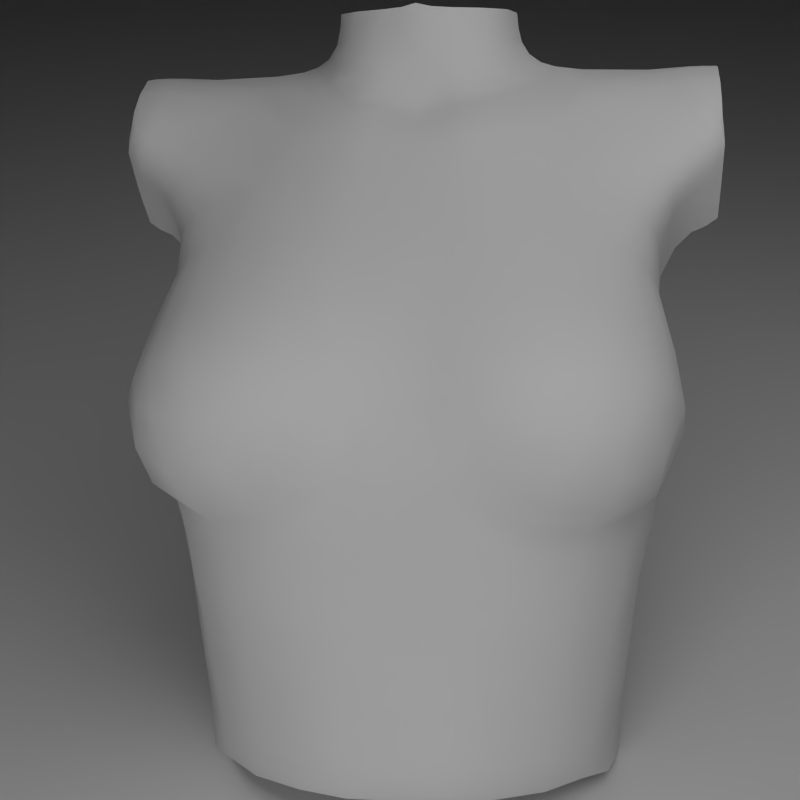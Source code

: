 # Source: MatPreview_v4_torso.blend  (saved by Blender 2.68.0; exported with 4.5.12 LTS)
import bpy
from mathutils import Matrix  # noqa: F401  (used for matrix-valued properties, if any)

bpy.ops.wm.read_factory_settings(use_empty=True)
scene = bpy.context.scene
scene.name = 'Scene'

# ---- collections
col_collection_1 = bpy.data.collections.new('Collection 1'); scene.collection.children.link(col_collection_1)

# ---- materials (node trees are filled in below, after node groups)
mat_room = bpy.data.materials.new('Room')
mat_room.alpha_threshold = 0.0
mat_room.diffuse_color = (0.64, 0.64, 0.64, 1.0)
mat_room.roughness = 0.5
mat_room.line_color = (0.0, 0.0, 0.0, 1.0)
mat_torso = bpy.data.materials.new('Torso')
mat_torso.alpha_threshold = 0.0
mat_torso.diffuse_color = (0.64, 0.64, 0.64, 1.0)
mat_torso.roughness = 0.5
mat_torso.line_color = (0.0, 0.0, 0.0, 1.0)

# ---- material node trees

# ---- world
world_world = bpy.data.worlds.new('World'); scene.world = world_world
world_world.color = (0.05088, 0.05088, 0.05088)
world_world.use_sun_shadow = False
world_world.sun_shadow_jitter_overblur = 0.0
world_world.cycles.sampling_method = 'MANUAL'
world_world.cycles.sample_map_resolution = 256

# ---- cameras
cam_camera = bpy.data.cameras.new('Camera')
cam_camera.clip_end = 100.0
cam_camera.lens = 52.36
cam_camera.sensor_width = 32.0
cam_camera.sensor_height = 18.0
cam_camera.ortho_scale = 7.314
cam_camera.dof.focus_distance = 0.0
cam_camera.dof.aperture_fstop = 128.0

# ---- lights
light_lamp_001 = bpy.data.lights.new('Lamp.001', 'AREA')
light_lamp_001.transmission_factor = 0.0
light_lamp_001.cutoff_distance = 30.0
light_lamp_001.energy = 78.54
light_lamp_001.shadow_buffer_clip_start = 1.001
light_lamp_001.shadow_soft_size = 1.0
light_lamp_001.shadow_maximum_resolution = 0.006
light_lamp_001.use_absolute_resolution = True
light_lamp_001.size = 1.0
light_lamp_001.size_y = 1.0
light_lamp_001.cycles.use_multiple_importance_sampling = False
light_lamp = bpy.data.lights.new('Lamp', 'AREA')
light_lamp.transmission_factor = 0.0
light_lamp.cutoff_distance = 30.0
light_lamp.energy = 78.54
light_lamp.shadow_buffer_clip_start = 1.001
light_lamp.shadow_soft_size = 1.0
light_lamp.shadow_maximum_resolution = 0.006
light_lamp.use_absolute_resolution = True
light_lamp.size = 1.0
light_lamp.size_y = 1.0
light_lamp.cycles.use_multiple_importance_sampling = False

# ---- meshes
me_cube_001 = bpy.data.meshes.new('Cube.001')
me_cube_001.from_pydata([(-1.0, -1.0, -1.0), (-1.0, 1.0, -1.0), (1.0, 1.0, -1.0), (1.0, -1.0, -1.0), (-1.0, -1.0, 1.0), (-1.0, 1.0, 1.0), (1.0, 1.0, 1.0), (1.0, -1.0, 1.0)], [], [(4, 5, 1, 0), (5, 6, 2, 1), (6, 7, 3, 2), (7, 4, 0, 3), (0, 1, 2, 3), (7, 6, 5, 4)])
_uv = me_cube_001.uv_layers.new(name='UVMap')
_uv.uv.foreach_set('vector', [0.1258, -0.5748, 0.8974, -0.5748, 0.8974, 0.1968, 0.1258, 0.1968, 1.669, 0.1968, 1.669, 0.9685, 0.8974, 0.9685, 0.8974, 0.1968, 0.8974, 1.74, 0.1258, 1.74, 0.1258, 0.9685, 0.8974, 0.9685, -0.6459, 0.9685, -0.6459, 0.1968, 0.1258, 0.1968, 0.1258, 0.9685, 0.1258, 0.1968, 0.8974, 0.1968, 0.8974, 0.9685, 0.1258, 0.9685, 0.1258, -1.346, 0.8974, -1.346, 0.8974, -0.5748, 0.1258, -0.5748])
me_cube_001.materials.append(mat_room)
me_cube_001.use_remesh_preserve_volume = False
me_cube_001.use_remesh_preserve_attributes = False
me_cube_001.use_mirror_vertex_groups = False
me_cube_001.update()
me_v4_torso_low_res = bpy.data.meshes.new('v4_torso_low-res')
me_v4_torso_low_res.from_pydata([(-0.05309, -0.004158, 0.02179), (-0.03687, 0.06597, -0.03045), (-0.0451, -0.08754, -0.002432), (-0.03971, -0.08777, 0.00177), (-0.05672, -0.01894, -0.008914), (-0.0346, 0.04365, -0.009668), (-0.02349, -0.008559, 0.02861), (-0.06901, 0.0506, -0.02147), (-0.01217, -0.02092, 0.02337), (-0.04853, -0.005581, 0.02567), (-0.0503, 0.004514, 0.0202), (-0.05572, 0.0009093, 0.01583), (-0.0553, -0.0141, 0.01694), (-0.04676, -0.01747, 0.02339), (-0.05947, -0.004775, 0.009619), (-0.0289, 0.06783, -0.03268), (-0.03081, 0.07124, -0.04208), (-0.03734, 0.07037, -0.04193), (-0.02532, 0.05987, -0.01991), (-0.02258, 0.06336, -0.02477), (-0.0399, 0.061, -0.02546), (-0.02884, 0.05408, -0.01679), (-0.05267, 0.06991, -0.04185), (-0.0527, 0.06771, -0.03422), (-0.05303, 0.06377, -0.02862), (-0.04036, -0.08454, 0.003807), (-0.0452, -0.08421, -0.003637), (-0.03164, -0.08778, 0.01052), (-0.0321, -0.0846, 0.01151), (-0.05637, -0.01861, -0.02624), (-0.05399, -0.03295, -0.02371), (-0.05408, -0.03297, -0.009277), (-0.05989, -0.01186, 0.001052), (-0.05827, 0.001424, -0.004634), (-0.05731, -0.002275, -0.01416), (-0.05751, -0.005109, -0.02862), (-0.03525, 0.03039, 0.002698), (-0.02335, 0.03134, 0.004896), (-0.02026, 0.0437, -0.005515), (-0.04433, 0.03867, -0.008914), (-0.04312, 0.02832, 0.0007124), (-0.01669, 0.05263, -0.01086), (-0.04514, 0.0518, -0.01939), (-0.05118, 0.04712, -0.0167), (-0.0196, -0.01405, 0.02701), (-0.01693, -0.002225, 0.02696), (-0.02721, -0.001426, 0.02929), (-0.06786, 0.05365, -0.0204), (-0.06873, 0.05388, -0.0214), (-0.06901, 0.04884, -0.02295), (-0.02694, -0.02812, 0.0193), (-0.02546, -0.03554, 0.01854), (-0.01251, -0.03245, 0.02136), (3.636e-09, -0.03052, 0.02061), (3.636e-09, -0.01927, 0.02274), (-0.00951, -0.005064, 0.02442), (3.636e-09, -0.005054, 0.02183), (3.636e-09, 0.006622, 0.01879), (-0.01074, 0.007134, 0.02139), (3.636e-09, 0.01716, 0.01403), (-0.01221, 0.01796, 0.0155), (-0.02363, 0.01913, 0.01615), (-0.02222, 0.007734, 0.02477), (-0.03512, 0.01833, 0.01499), (-0.03209, 0.00841, 0.02486), (-0.04382, 0.0163, 0.01303), (-0.04278, 0.005649, 0.02455), (-0.03941, -0.005536, 0.02958), (-0.03491, -0.01515, 0.02865), (-0.04369, -0.02636, 0.01787), (-0.03076, -0.02382, 0.02344), (-0.03997, -0.03044, 0.01332), (-0.05415, -0.02286, 0.009947), (-0.05041, -0.0276, 0.004452), (-0.04854, -0.03584, 0.00352), (-0.03806, -0.03639, 0.01279), (-0.04718, -0.04595, 0.003117), (-0.0366, -0.04615, 0.01289), (-0.02346, -0.04511, 0.01846), (-0.03442, -0.05723, 0.01199), (-0.02173, -0.05537, 0.01637), (-0.01101, -0.0541, 0.01829), (-0.01244, -0.04193, 0.01898), (3.636e-09, -0.05409, 0.01761), (3.636e-09, -0.04138, 0.01884), (-0.009953, -0.0689, 0.01924), (3.636e-09, -0.06909, 0.0187), (-0.009684, -0.07916, 0.02074), (3.636e-09, -0.07968, 0.02005), (-0.00976, -0.0846, 0.02124), (3.636e-09, -0.08445, 0.02046), (-0.009698, -0.08778, 0.01983), (3.636e-09, -0.08778, 0.01935), (-0.02055, -0.08778, 0.01649), (-0.02047, -0.08475, 0.01786), (-0.01988, -0.07952, 0.01767), (-0.03202, -0.07908, 0.01144), (-0.03248, -0.06878, 0.01127), (-0.04295, -0.06948, 0.002437), (-0.0411, -0.07937, 0.003165), (-0.02008, -0.06853, 0.0166), (-0.04753, -0.07069, -0.006305), (-0.04601, -0.07916, -0.005193), (-0.04874, -0.07223, -0.01679), (-0.04787, -0.08072, -0.01529), (-0.04771, -0.08469, -0.01459), (-0.04785, -0.08754, -0.01409), (-0.04949, -0.0584, -0.007157), (-0.05025, -0.05966, -0.019), (-0.05138, -0.04485, -0.007906), (-0.05175, -0.04591, -0.02143), (-0.04503, -0.05763, 0.002337), (-0.05013, 0.01365, 0.01031), (-0.04806, 0.02629, -0.001347), (-0.05143, 0.02381, -0.004127), (-0.05491, 0.01016, 0.006679), (-0.0536, 0.02107, -0.007672), (-0.05772, 0.005882, 0.001927), (-0.05478, 0.01791, -0.01232), (-0.05402, 0.0309, -0.01404), (-0.05498, 0.02813, -0.01814), (-0.0553, 0.02433, -0.02538), (-0.055, 0.01369, -0.02016), (-0.05595, 0.02108, -0.03324), (-0.05509, 0.01031, -0.03134), (-0.05804, 0.03174, -0.02792), (-0.05936, 0.02792, -0.03444), (-0.06203, 0.0362, -0.02899), (-0.06308, 0.03147, -0.03507), (-0.06585, 0.03803, -0.02942), (-0.0664, 0.03292, -0.03533), (-0.06902, 0.04061, -0.02961), (-0.06902, 0.03471, -0.03564), (-0.06847, 0.05674, -0.02245), (-0.06841, 0.06045, -0.0243), (-0.06832, 0.06508, -0.02847), (-0.0682, 0.06901, -0.03409), (-0.06669, 0.06025, -0.02333), (-0.06565, 0.06524, -0.02812), (-0.06501, 0.06912, -0.03422), (-0.0653, 0.07054, -0.04196), (-0.06869, 0.07046, -0.04194), (-0.06089, 0.06507, -0.02835), (-0.06076, 0.06889, -0.03432), (-0.06148, 0.07043, -0.04194), (-0.06198, 0.05929, -0.02303), (-0.05543, 0.05749, -0.02295), (-0.06304, 0.05552, -0.02085), (-0.05814, 0.05308, -0.02024), (-0.06428, 0.05241, -0.01982), (-0.06011, 0.04977, -0.01903), (-0.05402, 0.04432, -0.0159), (-0.06159, 0.04671, -0.019), (-0.05642, 0.04135, -0.01625), (-0.05207, 0.03338, -0.0114), (-0.04892, 0.0359, -0.00969), (-0.05781, 0.03855, -0.01829), (-0.06187, 0.0428, -0.02055), (-0.06186, 0.0396, -0.02406), (-0.05816, 0.03566, -0.02198), (-0.06591, 0.04597, -0.02117), (-0.06577, 0.0423, -0.02475), (-0.06902, 0.04517, -0.02576), (-0.06533, 0.04893, -0.0199), (-0.06702, 0.05662, -0.02121), (-0.01164, 0.03016, 0.006277), (3.636e-09, 0.02943, 0.006069), (3.636e-09, 0.04191, -0.003384), (-0.009795, 0.04269, -0.00369), (3.636e-09, 0.05023, -0.01005), (-0.008649, 0.05123, -0.009248), (3.636e-09, 0.05439, -0.01452), (-0.008033, 0.05647, -0.0128), (-0.01642, 0.05824, -0.01469), (-0.007814, 0.05971, -0.01712), (-0.01504, 0.06054, -0.01883), (-0.007341, 0.06332, -0.01994), (-0.01412, 0.06418, -0.02189), (-0.02101, 0.06606, -0.02727), (-0.01248, 0.06883, -0.02279), (-0.01858, 0.07002, -0.02786), (-0.02251, 0.07283, -0.035), (-0.02501, 0.06986, -0.03423), (-0.02449, 0.07443, -0.04264), (-0.02725, 0.07238, -0.04228), (-0.02088, 0.07669, -0.03508), (-0.0227, 0.07735, -0.04316), (-0.0201, 0.08061, -0.03466), (-0.02188, 0.08065, -0.04374), (-0.01982, 0.08353, -0.0342), (-0.0214, 0.08444, -0.04441), (-0.01473, 0.08263, -0.02651), (-0.0156, 0.07939, -0.02724), (-0.009284, 0.07848, -0.02354), (-0.007842, 0.08232, -0.02285), (-0.01691, 0.07481, -0.02761), (-0.01068, 0.07359, -0.02334), (-0.00489, 0.0723, -0.02263), (-0.004321, 0.07792, -0.02224), (-0.006109, 0.0673, -0.02187), (3.636e-09, 0.06533, -0.02186), (3.636e-09, 0.07184, -0.02209), (3.636e-09, 0.06075, -0.02086), (3.636e-09, 0.05777, -0.01866), (3.636e-09, 0.07836, -0.02127), (3.636e-09, 0.08299, -0.02001), (-0.003443, 0.08235, -0.02101), (0.05309, -0.004158, 0.02179), (0.03687, 0.06597, -0.03045), (0.0451, -0.08754, -0.002432), (0.03971, -0.08777, 0.00177), (0.05672, -0.01894, -0.008914), (0.0346, 0.04365, -0.009668), (0.02349, -0.008559, 0.02861), (0.06901, 0.0506, -0.02147), (0.01217, -0.02092, 0.02337), (0.04853, -0.005581, 0.02567), (0.0503, 0.004514, 0.0202), (0.05572, 0.0009093, 0.01583), (0.0553, -0.0141, 0.01694), (0.04676, -0.01747, 0.02339), (0.05947, -0.004775, 0.009619), (0.0289, 0.06783, -0.03268), (0.03081, 0.07124, -0.04208), (0.03734, 0.07037, -0.04193), (0.02532, 0.05987, -0.01991), (0.02258, 0.06336, -0.02477), (0.0399, 0.061, -0.02546), (0.02884, 0.05408, -0.01679), (0.05267, 0.06991, -0.04185), (0.0527, 0.06771, -0.03422), (0.05303, 0.06377, -0.02862), (0.04036, -0.08454, 0.003807), (0.0452, -0.08421, -0.003637), (0.03164, -0.08778, 0.01052), (0.0321, -0.0846, 0.01151), (0.05637, -0.01861, -0.02624), (0.05399, -0.03295, -0.02371), (0.05408, -0.03297, -0.009277), (0.05989, -0.01186, 0.001052), (0.05827, 0.001424, -0.004634), (0.05731, -0.002275, -0.01416), (0.05751, -0.005109, -0.02862), (0.03525, 0.03039, 0.002698), (0.02335, 0.03134, 0.004896), (0.02026, 0.0437, -0.005515), (0.04433, 0.03867, -0.008914), (0.04312, 0.02832, 0.0007124), (0.01669, 0.05263, -0.01086), (0.04514, 0.0518, -0.01939), (0.05118, 0.04712, -0.0167), (0.0196, -0.01405, 0.02701), (0.01693, -0.002225, 0.02696), (0.02721, -0.001426, 0.02929), (0.06786, 0.05365, -0.0204), (0.06873, 0.05388, -0.0214), (0.06901, 0.04884, -0.02295), (0.02694, -0.02812, 0.0193), (0.02546, -0.03554, 0.01854), (0.01251, -0.03245, 0.02136), (0.00951, -0.005064, 0.02442), (0.01074, 0.007134, 0.02139), (0.01221, 0.01796, 0.0155), (0.02363, 0.01913, 0.01615), (0.02222, 0.007734, 0.02477), (0.03513, 0.01833, 0.01499), (0.03209, 0.00841, 0.02486), (0.04382, 0.0163, 0.01303), (0.04278, 0.005649, 0.02455), (0.03941, -0.005536, 0.02958), (0.03491, -0.01515, 0.02865), (0.04369, -0.02636, 0.01787), (0.03076, -0.02382, 0.02344), (0.03997, -0.03044, 0.01332), (0.05415, -0.02286, 0.009947), (0.05041, -0.0276, 0.004452), (0.04854, -0.03584, 0.00352), (0.03806, -0.03639, 0.01279), (0.04718, -0.04595, 0.003117), (0.0366, -0.04615, 0.01289), (0.02346, -0.04511, 0.01846), (0.03442, -0.05723, 0.01199), (0.02173, -0.05537, 0.01637), (0.01101, -0.0541, 0.01829), (0.01244, -0.04193, 0.01898), (0.009953, -0.0689, 0.01924), (0.009684, -0.07916, 0.02074), (0.00976, -0.0846, 0.02124), (0.009698, -0.08778, 0.01983), (0.02055, -0.08778, 0.01649), (0.02047, -0.08475, 0.01786), (0.01988, -0.07952, 0.01767), (0.03202, -0.07908, 0.01144), (0.03248, -0.06878, 0.01127), (0.04295, -0.06948, 0.002437), (0.0411, -0.07937, 0.003165), (0.02008, -0.06853, 0.0166), (0.04753, -0.07069, -0.006305), (0.04601, -0.07916, -0.005193), (0.04874, -0.07223, -0.01679), (0.04787, -0.08072, -0.01529), (0.04771, -0.08469, -0.01459), (0.04785, -0.08754, -0.01409), (0.04949, -0.0584, -0.007157), (0.05025, -0.05966, -0.019), (0.05138, -0.04485, -0.007906), (0.05175, -0.04591, -0.02143), (0.04503, -0.05763, 0.002337), (0.05013, 0.01365, 0.01031), (0.04806, 0.02629, -0.001347), (0.05143, 0.02381, -0.004127), (0.05491, 0.01016, 0.006679), (0.0536, 0.02107, -0.007672), (0.05772, 0.005882, 0.001927), (0.05478, 0.01791, -0.01232), (0.05402, 0.0309, -0.01404), (0.05498, 0.02813, -0.01814), (0.0553, 0.02433, -0.02538), (0.055, 0.01369, -0.02016), (0.05595, 0.02108, -0.03324), (0.05509, 0.01031, -0.03134), (0.05804, 0.03174, -0.02792), (0.05936, 0.02792, -0.03444), (0.06203, 0.0362, -0.02899), (0.06308, 0.03147, -0.03507), (0.06585, 0.03803, -0.02942), (0.0664, 0.03292, -0.03533), (0.06902, 0.04061, -0.02961), (0.06902, 0.03471, -0.03564), (0.06847, 0.05674, -0.02245), (0.06841, 0.06045, -0.0243), (0.06832, 0.06508, -0.02847), (0.0682, 0.06901, -0.03409), (0.06669, 0.06025, -0.02333), (0.06565, 0.06524, -0.02812), (0.06501, 0.06912, -0.03422), (0.0653, 0.07054, -0.04196), (0.06869, 0.07046, -0.04194), (0.06089, 0.06507, -0.02835), (0.06076, 0.06889, -0.03432), (0.06148, 0.07043, -0.04194), (0.06198, 0.05929, -0.02303), (0.05543, 0.05749, -0.02295), (0.06304, 0.05552, -0.02085), (0.05814, 0.05308, -0.02024), (0.06428, 0.05241, -0.01982), (0.06011, 0.04977, -0.01903), (0.05402, 0.04432, -0.0159), (0.06159, 0.04671, -0.019), (0.05642, 0.04135, -0.01625), (0.05207, 0.03338, -0.0114), (0.04892, 0.0359, -0.00969), (0.05781, 0.03855, -0.01829), (0.06187, 0.0428, -0.02055), (0.06186, 0.0396, -0.02406), (0.05816, 0.03566, -0.02198), (0.06591, 0.04597, -0.02117), (0.06577, 0.0423, -0.02475), (0.06902, 0.04517, -0.02576), (0.06533, 0.04893, -0.0199), (0.06702, 0.05662, -0.02121), (0.01164, 0.03016, 0.006277), (0.009795, 0.04269, -0.00369), (0.008649, 0.05123, -0.009248), (0.008033, 0.05647, -0.0128), (0.01642, 0.05824, -0.01469), (0.007814, 0.05971, -0.01712), (0.01504, 0.06054, -0.01883), (0.007341, 0.06332, -0.01994), (0.01412, 0.06418, -0.02189), (0.02101, 0.06606, -0.02727), (0.01248, 0.06883, -0.02279), (0.01858, 0.07002, -0.02786), (0.02251, 0.07283, -0.035), (0.02501, 0.06986, -0.03423), (0.02449, 0.07443, -0.04264), (0.02725, 0.07238, -0.04228), (0.02088, 0.07669, -0.03508), (0.0227, 0.07735, -0.04316), (0.0201, 0.08061, -0.03466), (0.02188, 0.08065, -0.04374), (0.01982, 0.08353, -0.0342), (0.0214, 0.08444, -0.04441), (0.01473, 0.08263, -0.02651), (0.0156, 0.07939, -0.02724), (0.009284, 0.07848, -0.02354), (0.007842, 0.08232, -0.02285), (0.01691, 0.07481, -0.02761), (0.01068, 0.07359, -0.02334), (0.00489, 0.0723, -0.02263), (0.004321, 0.07792, -0.02224), (0.006109, 0.0673, -0.02187), (0.003443, 0.08235, -0.02101)], [], [(0, 9, 10, 11), (0, 12, 13, 9), (0, 11, 14, 12), (1, 15, 16, 17), (1, 18, 19, 15), (1, 20, 21, 18), (1, 17, 22, 23), (1, 23, 24, 20), (2, 3, 25, 26), (3, 27, 28, 25), (4, 29, 30, 31), (4, 32, 33, 34), (4, 34, 35, 29), (5, 36, 37, 38), (5, 39, 40, 36), (5, 38, 41, 21), (5, 21, 20, 42), (5, 42, 43, 39), (6, 44, 45, 46), (7, 47, 48, 49), (8, 50, 51, 52), (8, 52, 53, 54), (8, 55, 45, 44), (8, 54, 56, 55), (56, 57, 58, 55), (58, 57, 59, 60), (58, 60, 61, 62), (58, 62, 45, 55), (62, 61, 63, 64), (62, 64, 46, 45), (64, 63, 65, 66), (64, 66, 67, 46), (67, 66, 10, 9), (67, 9, 13, 68), (67, 68, 6, 46), (68, 13, 69, 70), (68, 70, 44, 6), (70, 69, 71, 50), (70, 50, 8, 44), (71, 69, 72, 73), (71, 73, 74, 75), (71, 75, 51, 50), (75, 74, 76, 77), (75, 77, 78, 51), (78, 77, 79, 80), (78, 80, 81, 82), (78, 82, 52, 51), (82, 81, 83, 84), (82, 84, 53, 52), (83, 81, 85, 86), (86, 85, 87, 88), (88, 87, 89, 90), (90, 89, 91, 92), (93, 94, 28, 27), (93, 91, 89, 94), (94, 95, 96, 28), (94, 89, 87, 95), (96, 97, 98, 99), (96, 99, 25, 28), (96, 95, 100, 97), (100, 80, 79, 97), (100, 95, 87, 85), (100, 85, 81, 80), (99, 98, 101, 102), (99, 102, 26, 25), (102, 101, 103, 104), (102, 104, 105, 26), (105, 106, 2, 26), (103, 101, 107, 108), (108, 107, 109, 110), (110, 109, 31, 30), (109, 107, 111, 76), (109, 76, 74, 31), (111, 107, 101, 98), (111, 98, 97, 79), (111, 79, 77, 76), (74, 73, 4, 31), (73, 72, 32, 4), (72, 12, 14, 32), (72, 69, 13, 12), (66, 65, 112, 10), (112, 65, 40, 113), (112, 113, 114, 115), (112, 115, 11, 10), (115, 114, 116, 117), (115, 117, 14, 11), (117, 116, 118, 33), (117, 33, 32, 14), (118, 116, 119, 120), (118, 120, 121, 122), (118, 122, 34, 33), (122, 121, 123, 124), (122, 124, 35, 34), (123, 121, 125, 126), (126, 125, 127, 128), (128, 127, 129, 130), (130, 129, 131, 132), (135, 134, 137, 138), (135, 138, 139, 136), (139, 140, 141, 136), (139, 138, 142, 143), (139, 143, 144, 140), (144, 143, 23, 22), (143, 142, 24, 23), (142, 138, 137, 145), (142, 145, 146, 24), (146, 145, 147, 148), (146, 148, 43, 42), (146, 42, 20, 24), (148, 147, 149, 150), (148, 150, 151, 43), (151, 150, 152, 153), (151, 153, 154, 155), (151, 155, 39, 43), (155, 154, 114, 113), (155, 113, 40, 39), (154, 153, 156, 119), (154, 119, 116, 114), (156, 153, 152, 157), (156, 157, 158, 159), (156, 159, 120, 119), (159, 158, 127, 125), (159, 125, 121, 120), (158, 157, 160, 161), (158, 161, 129, 127), (161, 160, 49, 162), (161, 162, 131, 129), (160, 163, 7, 49), (160, 157, 152, 163), (163, 149, 47, 7), (163, 152, 150, 149), (149, 147, 164, 47), (164, 137, 134, 133), (164, 133, 48, 47), (164, 147, 145, 137), (65, 63, 36, 40), (63, 61, 37, 36), (61, 60, 165, 37), (165, 166, 167, 168), (165, 168, 38, 37), (165, 60, 59, 166), (168, 167, 169, 170), (168, 170, 41, 38), (170, 169, 171, 172), (170, 172, 173, 41), (173, 172, 174, 175), (173, 175, 19, 18), (173, 18, 21, 41), (175, 174, 176, 177), (175, 177, 178, 19), (178, 177, 179, 180), (178, 180, 181, 182), (178, 182, 15, 19), (182, 181, 183, 184), (182, 184, 16, 15), (183, 181, 185, 186), (186, 185, 187, 188), (188, 187, 189, 190), (189, 187, 192, 191), (192, 193, 194, 191), (192, 187, 185, 195), (192, 195, 196, 193), (196, 197, 198, 193), (196, 195, 180, 179), (196, 179, 199, 197), (199, 200, 201, 197), (199, 179, 177, 176), (199, 176, 202, 200), (202, 176, 174, 203), (203, 174, 172, 171), (201, 204, 198, 197), (204, 205, 206, 198), (206, 194, 193, 198), (195, 185, 181, 180), (207, 218, 217, 216), (207, 216, 220, 219), (207, 219, 221, 218), (208, 224, 223, 222), (208, 222, 226, 225), (208, 225, 228, 227), (208, 230, 229, 224), (208, 227, 231, 230), (209, 233, 232, 210), (210, 232, 235, 234), (211, 238, 237, 236), (211, 241, 240, 239), (211, 236, 242, 241), (212, 245, 244, 243), (212, 243, 247, 246), (212, 228, 248, 245), (212, 249, 227, 228), (212, 246, 250, 249), (213, 253, 252, 251), (214, 256, 255, 254), (215, 259, 258, 257), (215, 54, 53, 259), (215, 251, 252, 260), (215, 260, 56, 54), (56, 260, 261, 57), (261, 262, 59, 57), (261, 264, 263, 262), (261, 260, 252, 264), (264, 266, 265, 263), (264, 252, 253, 266), (266, 268, 267, 265), (266, 253, 269, 268), (269, 216, 217, 268), (269, 270, 220, 216), (269, 253, 213, 270), (270, 272, 271, 220), (270, 213, 251, 272), (272, 257, 273, 271), (272, 251, 215, 257), (273, 275, 274, 271), (273, 277, 276, 275), (273, 257, 258, 277), (277, 279, 278, 276), (277, 258, 280, 279), (280, 282, 281, 279), (280, 284, 283, 282), (280, 258, 259, 284), (284, 84, 83, 283), (284, 259, 53, 84), (83, 86, 285, 283), (86, 88, 286, 285), (88, 90, 287, 286), (90, 92, 288, 287), (289, 234, 235, 290), (289, 290, 287, 288), (290, 235, 292, 291), (290, 291, 286, 287), (292, 295, 294, 293), (292, 235, 232, 295), (292, 293, 296, 291), (296, 293, 281, 282), (296, 285, 286, 291), (296, 282, 283, 285), (295, 298, 297, 294), (295, 232, 233, 298), (298, 300, 299, 297), (298, 233, 301, 300), (301, 233, 209, 302), (299, 304, 303, 297), (304, 306, 305, 303), (306, 237, 238, 305), (305, 278, 307, 303), (305, 238, 276, 278), (307, 294, 297, 303), (307, 281, 293, 294), (307, 278, 279, 281), (276, 238, 211, 275), (275, 211, 239, 274), (274, 239, 221, 219), (274, 219, 220, 271), (268, 217, 308, 267), (308, 309, 247, 267), (308, 311, 310, 309), (308, 217, 218, 311), (311, 313, 312, 310), (311, 218, 221, 313), (313, 240, 314, 312), (313, 221, 239, 240), (314, 316, 315, 312), (314, 318, 317, 316), (314, 240, 241, 318), (318, 320, 319, 317), (318, 241, 242, 320), (319, 322, 321, 317), (322, 324, 323, 321), (324, 326, 325, 323), (326, 328, 327, 325), (331, 334, 333, 330), (331, 332, 335, 334), (335, 332, 337, 336), (335, 339, 338, 334), (335, 336, 340, 339), (340, 229, 230, 339), (339, 230, 231, 338), (338, 341, 333, 334), (338, 231, 342, 341), (342, 344, 343, 341), (342, 249, 250, 344), (342, 231, 227, 249), (344, 346, 345, 343), (344, 250, 347, 346), (347, 349, 348, 346), (347, 351, 350, 349), (347, 250, 246, 351), (351, 309, 310, 350), (351, 246, 247, 309), (350, 315, 352, 349), (350, 310, 312, 315), (352, 353, 348, 349), (352, 355, 354, 353), (352, 315, 316, 355), (355, 321, 323, 354), (355, 316, 317, 321), (354, 357, 356, 353), (354, 323, 325, 357), (357, 358, 256, 356), (357, 325, 327, 358), (356, 256, 214, 359), (356, 359, 348, 353), (359, 214, 254, 345), (359, 345, 346, 348), (345, 254, 360, 343), (360, 329, 330, 333), (360, 254, 255, 329), (360, 333, 341, 343), (267, 247, 243, 265), (265, 243, 244, 263), (263, 244, 361, 262), (361, 362, 167, 166), (361, 244, 245, 362), (361, 166, 59, 262), (362, 363, 169, 167), (362, 245, 248, 363), (363, 364, 171, 169), (363, 248, 365, 364), (365, 367, 366, 364), (365, 225, 226, 367), (365, 248, 228, 225), (367, 369, 368, 366), (367, 226, 370, 369), (370, 372, 371, 369), (370, 374, 373, 372), (370, 226, 222, 374), (374, 376, 375, 373), (374, 222, 223, 376), (375, 378, 377, 373), (378, 380, 379, 377), (380, 382, 381, 379), (381, 383, 384, 379), (384, 383, 386, 385), (384, 387, 377, 379), (384, 385, 388, 387), (388, 385, 390, 389), (388, 371, 372, 387), (388, 389, 391, 371), (391, 389, 201, 200), (391, 368, 369, 371), (391, 200, 202, 368), (202, 203, 366, 368), (203, 171, 364, 366), (201, 389, 390, 204), (204, 390, 392, 205), (392, 390, 385, 386), (387, 372, 373, 377)])
me_v4_torso_low_res.polygons.foreach_set('use_smooth', [True] * 348)
_uv = me_v4_torso_low_res.uv_layers.new(name='UVMap')
_uv.uv.foreach_set('vector', [0.3826, 0.5486, 0.3926, 0.5454, 0.3887, 0.5676, 0.3767, 0.5596, 0.3826, 0.5486, 0.3777, 0.5269, 0.3965, 0.5195, 0.3926, 0.5454, 0.3826, 0.5486, 0.3767, 0.5596, 0.3687, 0.5471, 0.3777, 0.5269, 0.4285, 0.699, 0.4363, 0.7061, 0.4331, 0.7122, 0.4285, 0.7058, 0.4285, 0.699, 0.4434, 0.6887, 0.4492, 0.6963, 0.4363, 0.7061, 0.4285, 0.699, 0.4231, 0.6917, 0.4355, 0.676, 0.4434, 0.6887, 0.4285, 0.699, 0.4285, 0.7058, 0.4043, 0.7078, 0.4043, 0.7041, 0.4285, 0.699, 0.4043, 0.7041, 0.4031, 0.6982, 0.4231, 0.6917, 0.4087, 0.3662, 0.4119, 0.3657, 0.4104, 0.374, 0.3997, 0.3743, 0.4119, 0.3657, 0.4294, 0.3657, 0.4285, 0.3726, 0.4104, 0.374, 0.3745, 0.5161, 0.3752, 0.5171, 0.3806, 0.4856, 0.3804, 0.4856, 0.3745, 0.5161, 0.3677, 0.5317, 0.3713, 0.5608, 0.3733, 0.5527, 0.3745, 0.5161, 0.3733, 0.5527, 0.3728, 0.5466, 0.3752, 0.5171, 0.4231, 0.6531, 0.4216, 0.6243, 0.4475, 0.6262, 0.4543, 0.6531, 0.4231, 0.6531, 0.4016, 0.6421, 0.4043, 0.6196, 0.4216, 0.6243, 0.4231, 0.6531, 0.4543, 0.6531, 0.4622, 0.6729, 0.4355, 0.676, 0.4231, 0.6531, 0.4355, 0.676, 0.4231, 0.6917, 0.4136, 0.6782, 0.4231, 0.6531, 0.4136, 0.6782, 0.4031, 0.6719, 0.4016, 0.6421, 0.4475, 0.5396, 0.4558, 0.5269, 0.4617, 0.5527, 0.439, 0.5544, 0.376, 0.6802, 0.3765, 0.6848, 0.376, 0.6819, 0.3755, 0.6772, 0.4722, 0.512, 0.4397, 0.4961, 0.4429, 0.48, 0.4714, 0.4866, 0.4722, 0.512, 0.4714, 0.4866, 0.4988, 0.491, 0.4988, 0.5154, 0.4722, 0.512, 0.4778, 0.5466, 0.4617, 0.5527, 0.4558, 0.5269, 0.4722, 0.512, 0.4988, 0.5154, 0.4988, 0.5466, 0.4778, 0.5466, 0.4988, 0.5466, 0.4988, 0.572, 0.4751, 0.5732, 0.4778, 0.5466, 0.4751, 0.5732, 0.4988, 0.572, 0.4988, 0.5952, 0.4719, 0.5969, 0.4751, 0.5732, 0.4719, 0.5969, 0.447, 0.5994, 0.4502, 0.5745, 0.4751, 0.5732, 0.4502, 0.5745, 0.4617, 0.5527, 0.4778, 0.5466, 0.4502, 0.5745, 0.447, 0.5994, 0.4219, 0.5977, 0.4285, 0.5762, 0.4502, 0.5745, 0.4285, 0.5762, 0.439, 0.5544, 0.4617, 0.5527, 0.4285, 0.5762, 0.4219, 0.5977, 0.4028, 0.5933, 0.405, 0.5698, 0.4285, 0.5762, 0.405, 0.5698, 0.4124, 0.5457, 0.439, 0.5544, 0.4124, 0.5457, 0.405, 0.5698, 0.3887, 0.5676, 0.3926, 0.5454, 0.4124, 0.5457, 0.3926, 0.5454, 0.3965, 0.5195, 0.4224, 0.5247, 0.4124, 0.5457, 0.4224, 0.5247, 0.4475, 0.5396, 0.439, 0.5544, 0.4224, 0.5247, 0.3965, 0.5195, 0.4031, 0.5, 0.4314, 0.5056, 0.4224, 0.5247, 0.4314, 0.5056, 0.4558, 0.5269, 0.4475, 0.5396, 0.4314, 0.5056, 0.4031, 0.5, 0.4114, 0.4912, 0.4397, 0.4961, 0.4314, 0.5056, 0.4397, 0.4961, 0.4722, 0.512, 0.4558, 0.5269, 0.4114, 0.4912, 0.4031, 0.5, 0.3801, 0.5078, 0.3884, 0.4973, 0.4114, 0.4912, 0.3884, 0.4973, 0.3926, 0.4792, 0.4153, 0.478, 0.4114, 0.4912, 0.4153, 0.478, 0.4429, 0.48, 0.4397, 0.4961, 0.4153, 0.478, 0.3926, 0.4792, 0.3955, 0.457, 0.4187, 0.4568, 0.4153, 0.478, 0.4187, 0.4568, 0.4475, 0.459, 0.4429, 0.48, 0.4475, 0.459, 0.4187, 0.4568, 0.4233, 0.4324, 0.4512, 0.4365, 0.4475, 0.459, 0.4512, 0.4365, 0.4746, 0.4395, 0.4714, 0.4658, 0.4475, 0.459, 0.4714, 0.4658, 0.4714, 0.4866, 0.4429, 0.48, 0.4714, 0.4658, 0.4746, 0.4395, 0.4988, 0.4395, 0.4988, 0.4673, 0.4714, 0.4658, 0.4988, 0.4673, 0.4988, 0.491, 0.4714, 0.4866, 0.4988, 0.4395, 0.4746, 0.4395, 0.4771, 0.407, 0.4988, 0.4065, 0.4988, 0.4065, 0.4771, 0.407, 0.4775, 0.3845, 0.4988, 0.3833, 0.4988, 0.3833, 0.4775, 0.3845, 0.4773, 0.3726, 0.4988, 0.373, 0.4988, 0.373, 0.4773, 0.3726, 0.4775, 0.3657, 0.4988, 0.3657, 0.4539, 0.3657, 0.4539, 0.3721, 0.4285, 0.3726, 0.4294, 0.3657, 0.4539, 0.3657, 0.4775, 0.3657, 0.4773, 0.3726, 0.4539, 0.3721, 0.4539, 0.3721, 0.4551, 0.3838, 0.4287, 0.3848, 0.4285, 0.3726, 0.4539, 0.3721, 0.4773, 0.3726, 0.4775, 0.3845, 0.4551, 0.3838, 0.4287, 0.3848, 0.4277, 0.4072, 0.4048, 0.4055, 0.4087, 0.384, 0.4287, 0.3848, 0.4087, 0.384, 0.4104, 0.374, 0.4285, 0.3726, 0.4287, 0.3848, 0.4551, 0.3838, 0.4548, 0.4077, 0.4277, 0.4072, 0.4548, 0.4077, 0.4512, 0.4365, 0.4233, 0.4324, 0.4277, 0.4072, 0.4548, 0.4077, 0.4551, 0.3838, 0.4775, 0.3845, 0.4771, 0.407, 0.4548, 0.4077, 0.4771, 0.407, 0.4746, 0.4395, 0.4512, 0.4365, 0.4087, 0.384, 0.4048, 0.4055, 0.3948, 0.4031, 0.3979, 0.3845, 0.4087, 0.384, 0.3979, 0.3845, 0.3997, 0.3743, 0.4104, 0.374, 0.3979, 0.3845, 0.3948, 0.4031, 0.3921, 0.3997, 0.3938, 0.3811, 0.3979, 0.3845, 0.3938, 0.3811, 0.3943, 0.3723, 0.3997, 0.3743, 0.3943, 0.3723, 0.394, 0.3662, 0.4087, 0.3662, 0.3997, 0.3743, 0.3921, 0.3997, 0.3948, 0.4031, 0.3904, 0.4299, 0.3887, 0.4272, 0.3887, 0.4272, 0.3904, 0.4299, 0.3865, 0.4595, 0.3855, 0.457, 0.3855, 0.457, 0.3865, 0.4595, 0.3804, 0.4856, 0.3806, 0.4856, 0.3865, 0.4595, 0.3904, 0.4299, 0.4004, 0.4316, 0.3955, 0.457, 0.3865, 0.4595, 0.3955, 0.457, 0.3926, 0.4792, 0.3804, 0.4856, 0.4004, 0.4316, 0.3904, 0.4299, 0.3948, 0.4031, 0.4048, 0.4055, 0.4004, 0.4316, 0.4048, 0.4055, 0.4277, 0.4072, 0.4233, 0.4324, 0.4004, 0.4316, 0.4233, 0.4324, 0.4187, 0.4568, 0.3955, 0.457, 0.3926, 0.4792, 0.3884, 0.4973, 0.3745, 0.5161, 0.3804, 0.4856, 0.3884, 0.4973, 0.3801, 0.5078, 0.3677, 0.5317, 0.3745, 0.5161, 0.3801, 0.5078, 0.3777, 0.5269, 0.3687, 0.5471, 0.3677, 0.5317, 0.3801, 0.5078, 0.4031, 0.5, 0.3965, 0.5195, 0.3777, 0.5269, 0.405, 0.5698, 0.4028, 0.5933, 0.3892, 0.5874, 0.3887, 0.5676, 0.3892, 0.5874, 0.4028, 0.5933, 0.4043, 0.6196, 0.3936, 0.615, 0.3892, 0.5874, 0.3936, 0.615, 0.3862, 0.6096, 0.3787, 0.5798, 0.3892, 0.5874, 0.3787, 0.5798, 0.3767, 0.5596, 0.3887, 0.5676, 0.3787, 0.5798, 0.3862, 0.6096, 0.3813, 0.6038, 0.3726, 0.5706, 0.3787, 0.5798, 0.3726, 0.5706, 0.3687, 0.5471, 0.3767, 0.5596, 0.3726, 0.5706, 0.3813, 0.6038, 0.3789, 0.5967, 0.3713, 0.5608, 0.3726, 0.5706, 0.3713, 0.5608, 0.3677, 0.5317, 0.3687, 0.5471, 0.3789, 0.5967, 0.3813, 0.6038, 0.3806, 0.6252, 0.3784, 0.6191, 0.3789, 0.5967, 0.3784, 0.6191, 0.3777, 0.6108, 0.3784, 0.5874, 0.3789, 0.5967, 0.3784, 0.5874, 0.3733, 0.5527, 0.3713, 0.5608, 0.3784, 0.5874, 0.3777, 0.6108, 0.3762, 0.6038, 0.3782, 0.5801, 0.3784, 0.5874, 0.3782, 0.5801, 0.3728, 0.5466, 0.3733, 0.5527, 0.3762, 0.6038, 0.3777, 0.6108, 0.3901, 0.6487, 0.3875, 0.6431, 0.3875, 0.6431, 0.3901, 0.6487, 0.3845, 0.6565, 0.3821, 0.6492, 0.3821, 0.6492, 0.3845, 0.6565, 0.3792, 0.6599, 0.3772, 0.6521, 0.3772, 0.6521, 0.3792, 0.6599, 0.3743, 0.6646, 0.3735, 0.6553, 0.3779, 0.7007, 0.3772, 0.6929, 0.3809, 0.6948, 0.3833, 0.7024, 0.3779, 0.7007, 0.3833, 0.7024, 0.385, 0.7083, 0.3799, 0.7087, 0.385, 0.7083, 0.3848, 0.7107, 0.3796, 0.7112, 0.3799, 0.7087, 0.385, 0.7083, 0.3833, 0.7024, 0.3909, 0.7014, 0.3916, 0.7073, 0.385, 0.7083, 0.3916, 0.7073, 0.3909, 0.71, 0.3848, 0.7107, 0.3909, 0.71, 0.3916, 0.7073, 0.4043, 0.7041, 0.4043, 0.7078, 0.3916, 0.7073, 0.3909, 0.7014, 0.4031, 0.6982, 0.4043, 0.7041, 0.3909, 0.7014, 0.3833, 0.7024, 0.3809, 0.6948, 0.3884, 0.6924, 0.3909, 0.7014, 0.3884, 0.6924, 0.3982, 0.6887, 0.4031, 0.6982, 0.3982, 0.6887, 0.3884, 0.6924, 0.386, 0.6868, 0.3936, 0.6821, 0.3982, 0.6887, 0.3936, 0.6821, 0.4031, 0.6719, 0.4136, 0.6782, 0.3982, 0.6887, 0.4136, 0.6782, 0.4231, 0.6917, 0.4031, 0.6982, 0.3936, 0.6821, 0.386, 0.6868, 0.3833, 0.6821, 0.3899, 0.6772, 0.3936, 0.6821, 0.3899, 0.6772, 0.3984, 0.6677, 0.4031, 0.6719, 0.3984, 0.6677, 0.3899, 0.6772, 0.387, 0.6729, 0.394, 0.6636, 0.3984, 0.6677, 0.394, 0.6636, 0.3848, 0.6309, 0.3916, 0.6362, 0.3984, 0.6677, 0.3916, 0.6362, 0.4016, 0.6421, 0.4031, 0.6719, 0.3916, 0.6362, 0.3848, 0.6309, 0.3862, 0.6096, 0.3936, 0.615, 0.3916, 0.6362, 0.3936, 0.615, 0.4043, 0.6196, 0.4016, 0.6421, 0.3848, 0.6309, 0.394, 0.6636, 0.3916, 0.6592, 0.3806, 0.6252, 0.3848, 0.6309, 0.3806, 0.6252, 0.3813, 0.6038, 0.3862, 0.6096, 0.3916, 0.6592, 0.394, 0.6636, 0.387, 0.6729, 0.3857, 0.6665, 0.3916, 0.6592, 0.3857, 0.6665, 0.3853, 0.6616, 0.3906, 0.6548, 0.3916, 0.6592, 0.3906, 0.6548, 0.3784, 0.6191, 0.3806, 0.6252, 0.3906, 0.6548, 0.3853, 0.6616, 0.3845, 0.6565, 0.3901, 0.6487, 0.3906, 0.6548, 0.3901, 0.6487, 0.3777, 0.6108, 0.3784, 0.6191, 0.3853, 0.6616, 0.3857, 0.6665, 0.3801, 0.6724, 0.3796, 0.6665, 0.3853, 0.6616, 0.3796, 0.6665, 0.3792, 0.6599, 0.3845, 0.6565, 0.3796, 0.6665, 0.3801, 0.6724, 0.3755, 0.6772, 0.375, 0.6714, 0.3796, 0.6665, 0.375, 0.6714, 0.3743, 0.6646, 0.3792, 0.6599, 0.3801, 0.6724, 0.3816, 0.677, 0.376, 0.6802, 0.3755, 0.6772, 0.3801, 0.6724, 0.3857, 0.6665, 0.387, 0.6729, 0.3816, 0.677, 0.3816, 0.677, 0.3833, 0.6821, 0.3765, 0.6848, 0.376, 0.6802, 0.3816, 0.677, 0.387, 0.6729, 0.3899, 0.6772, 0.3833, 0.6821, 0.3833, 0.6821, 0.386, 0.6868, 0.3799, 0.6892, 0.3765, 0.6848, 0.3799, 0.6892, 0.3809, 0.6948, 0.3772, 0.6929, 0.3765, 0.6863, 0.3799, 0.6892, 0.3765, 0.6863, 0.376, 0.6819, 0.3765, 0.6848, 0.3799, 0.6892, 0.386, 0.6868, 0.3884, 0.6924, 0.3809, 0.6948, 0.4028, 0.5933, 0.4219, 0.5977, 0.4216, 0.6243, 0.4043, 0.6196, 0.4219, 0.5977, 0.447, 0.5994, 0.4475, 0.6262, 0.4216, 0.6243, 0.447, 0.5994, 0.4719, 0.5969, 0.4731, 0.6235, 0.4475, 0.6262, 0.4731, 0.6235, 0.4988, 0.6221, 0.4988, 0.6492, 0.4773, 0.6511, 0.4731, 0.6235, 0.4773, 0.6511, 0.4543, 0.6531, 0.4475, 0.6262, 0.4731, 0.6235, 0.4719, 0.5969, 0.4988, 0.5952, 0.4988, 0.6221, 0.4773, 0.6511, 0.4988, 0.6492, 0.4988, 0.6675, 0.4797, 0.6697, 0.4773, 0.6511, 0.4797, 0.6697, 0.4622, 0.6729, 0.4543, 0.6531, 0.4797, 0.6697, 0.4988, 0.6675, 0.4988, 0.6765, 0.4812, 0.6812, 0.4797, 0.6697, 0.4812, 0.6812, 0.4629, 0.6851, 0.4622, 0.6729, 0.4629, 0.6851, 0.4812, 0.6812, 0.4817, 0.6882, 0.4658, 0.6899, 0.4629, 0.6851, 0.4658, 0.6899, 0.4492, 0.6963, 0.4434, 0.6887, 0.4629, 0.6851, 0.4434, 0.6887, 0.4355, 0.676, 0.4622, 0.6729, 0.4658, 0.6899, 0.4817, 0.6882, 0.4824, 0.6963, 0.4678, 0.698, 0.4658, 0.6899, 0.4678, 0.698, 0.4529, 0.7021, 0.4492, 0.6963, 0.4529, 0.7021, 0.4678, 0.698, 0.4714, 0.7083, 0.458, 0.7109, 0.4529, 0.7021, 0.458, 0.7109, 0.4495, 0.7168, 0.4438, 0.7104, 0.4529, 0.7021, 0.4438, 0.7104, 0.4363, 0.7061, 0.4492, 0.6963, 0.4438, 0.7104, 0.4495, 0.7168, 0.4451, 0.7205, 0.439, 0.7158, 0.4438, 0.7104, 0.439, 0.7158, 0.4331, 0.7122, 0.4363, 0.7061, 0.4451, 0.7205, 0.4495, 0.7168, 0.4529, 0.7253, 0.449, 0.7268, 0.449, 0.7268, 0.4529, 0.7253, 0.4548, 0.7341, 0.4509, 0.7341, 0.4509, 0.7341, 0.4548, 0.7341, 0.4553, 0.7405, 0.4519, 0.7424, 0.4553, 0.7405, 0.4548, 0.7341, 0.4646, 0.7314, 0.4666, 0.7383, 0.4646, 0.7314, 0.4783, 0.7292, 0.4817, 0.7378, 0.4666, 0.7383, 0.4646, 0.7314, 0.4548, 0.7341, 0.4529, 0.7253, 0.4617, 0.7212, 0.4646, 0.7314, 0.4617, 0.7212, 0.4753, 0.7185, 0.4783, 0.7292, 0.4753, 0.7185, 0.488, 0.7158, 0.4893, 0.728, 0.4783, 0.7292, 0.4753, 0.7185, 0.4617, 0.7212, 0.458, 0.7109, 0.4714, 0.7083, 0.4753, 0.7185, 0.4714, 0.7083, 0.4854, 0.7048, 0.488, 0.7158, 0.4854, 0.7048, 0.4988, 0.7004, 0.4988, 0.7148, 0.488, 0.7158, 0.4854, 0.7048, 0.4714, 0.7083, 0.4678, 0.698, 0.4824, 0.6963, 0.4854, 0.7048, 0.4824, 0.6963, 0.4988, 0.6907, 0.4988, 0.7004, 0.4988, 0.6907, 0.4824, 0.6963, 0.4817, 0.6882, 0.4988, 0.6841, 0.4988, 0.6841, 0.4817, 0.6882, 0.4812, 0.6812, 0.4988, 0.6765, 0.4988, 0.7148, 0.4988, 0.729, 0.4893, 0.728, 0.488, 0.7158, 0.4988, 0.729, 0.4988, 0.739, 0.4912, 0.7378, 0.4893, 0.728, 0.4912, 0.7378, 0.4817, 0.7378, 0.4783, 0.7292, 0.4893, 0.728, 0.4617, 0.7212, 0.4529, 0.7253, 0.4495, 0.7168, 0.458, 0.7109, 0.6147, 0.5486, 0.6206, 0.5596, 0.6086, 0.5676, 0.6047, 0.5454, 0.6147, 0.5486, 0.6047, 0.5454, 0.6008, 0.5195, 0.6196, 0.5269, 0.6147, 0.5486, 0.6196, 0.5269, 0.6287, 0.5471, 0.6206, 0.5596, 0.5693, 0.6965, 0.5693, 0.7036, 0.5662, 0.7056, 0.563, 0.7, 0.5693, 0.6965, 0.563, 0.7, 0.5481, 0.6963, 0.554, 0.6887, 0.5693, 0.6965, 0.554, 0.6887, 0.5618, 0.676, 0.575, 0.689, 0.5693, 0.6965, 0.5942, 0.7021, 0.594, 0.7056, 0.5693, 0.7036, 0.5693, 0.6965, 0.575, 0.689, 0.5955, 0.696, 0.5942, 0.7021, 0.5886, 0.3662, 0.5977, 0.3743, 0.5872, 0.374, 0.5854, 0.3657, 0.5854, 0.3657, 0.5872, 0.374, 0.5688, 0.3726, 0.5679, 0.3657, 0.6228, 0.5161, 0.6169, 0.4856, 0.6167, 0.4856, 0.6221, 0.5171, 0.6228, 0.5161, 0.624, 0.5527, 0.6262, 0.5608, 0.6296, 0.5317, 0.6228, 0.5161, 0.6221, 0.5171, 0.6245, 0.5466, 0.624, 0.5527, 0.5742, 0.6531, 0.543, 0.6531, 0.5498, 0.6262, 0.5757, 0.6243, 0.5742, 0.6531, 0.5757, 0.6243, 0.593, 0.6196, 0.5957, 0.6421, 0.5742, 0.6531, 0.5618, 0.676, 0.5352, 0.6729, 0.543, 0.6531, 0.5742, 0.6531, 0.5852, 0.6753, 0.575, 0.689, 0.5618, 0.676, 0.5742, 0.6531, 0.5957, 0.6421, 0.5955, 0.6687, 0.5852, 0.6753, 0.5493, 0.5391, 0.5583, 0.5544, 0.5356, 0.5527, 0.5415, 0.5269, 0.6238, 0.678, 0.624, 0.675, 0.6233, 0.6797, 0.6233, 0.6826, 0.5251, 0.512, 0.5259, 0.4866, 0.5544, 0.48, 0.5576, 0.4961, 0.5251, 0.512, 0.4988, 0.5154, 0.4988, 0.491, 0.5259, 0.4866, 0.5251, 0.512, 0.5415, 0.5269, 0.5356, 0.5527, 0.5195, 0.5466, 0.5251, 0.512, 0.5195, 0.5466, 0.4988, 0.5466, 0.4988, 0.5154, 0.4988, 0.5466, 0.5195, 0.5466, 0.5222, 0.5732, 0.4988, 0.572, 0.5222, 0.5732, 0.5254, 0.5969, 0.4988, 0.5952, 0.4988, 0.572, 0.5222, 0.5732, 0.5471, 0.5745, 0.5503, 0.5994, 0.5254, 0.5969, 0.5222, 0.5732, 0.5195, 0.5466, 0.5356, 0.5527, 0.5471, 0.5745, 0.5471, 0.5745, 0.5688, 0.5762, 0.5754, 0.5977, 0.5503, 0.5994, 0.5471, 0.5745, 0.5356, 0.5527, 0.5583, 0.5544, 0.5688, 0.5762, 0.5688, 0.5762, 0.5923, 0.5698, 0.5945, 0.5933, 0.5754, 0.5977, 0.5688, 0.5762, 0.5583, 0.5544, 0.585, 0.5457, 0.5923, 0.5698, 0.585, 0.5457, 0.6047, 0.5454, 0.6086, 0.5676, 0.5923, 0.5698, 0.585, 0.5457, 0.575, 0.5247, 0.6008, 0.5195, 0.6047, 0.5454, 0.585, 0.5457, 0.5583, 0.5544, 0.5493, 0.5391, 0.575, 0.5247, 0.575, 0.5247, 0.5659, 0.5056, 0.5942, 0.5, 0.6008, 0.5195, 0.575, 0.5247, 0.5493, 0.5391, 0.5415, 0.5269, 0.5659, 0.5056, 0.5659, 0.5056, 0.5576, 0.4961, 0.5859, 0.4912, 0.5942, 0.5, 0.5659, 0.5056, 0.5415, 0.5269, 0.5251, 0.512, 0.5576, 0.4961, 0.5859, 0.4912, 0.6091, 0.4973, 0.6172, 0.5078, 0.5942, 0.5, 0.5859, 0.4912, 0.582, 0.478, 0.6047, 0.4792, 0.6091, 0.4973, 0.5859, 0.4912, 0.5576, 0.4961, 0.5544, 0.48, 0.582, 0.478, 0.582, 0.478, 0.5786, 0.4568, 0.6018, 0.457, 0.6047, 0.4792, 0.582, 0.478, 0.5544, 0.48, 0.5498, 0.459, 0.5786, 0.4568, 0.5498, 0.459, 0.5461, 0.4365, 0.574, 0.4324, 0.5786, 0.4568, 0.5498, 0.459, 0.5259, 0.4658, 0.5227, 0.4395, 0.5461, 0.4365, 0.5498, 0.459, 0.5544, 0.48, 0.5259, 0.4866, 0.5259, 0.4658, 0.5259, 0.4658, 0.4988, 0.4673, 0.4988, 0.4395, 0.5227, 0.4395, 0.5259, 0.4658, 0.5259, 0.4866, 0.4988, 0.491, 0.4988, 0.4673, 0.4988, 0.4395, 0.4988, 0.4065, 0.5203, 0.407, 0.5227, 0.4395, 0.4988, 0.4065, 0.4988, 0.3833, 0.5198, 0.3845, 0.5203, 0.407, 0.4988, 0.3833, 0.4988, 0.373, 0.52, 0.3726, 0.5198, 0.3845, 0.4988, 0.373, 0.4988, 0.3657, 0.5198, 0.3657, 0.52, 0.3726, 0.5435, 0.3657, 0.5679, 0.3657, 0.5688, 0.3726, 0.5435, 0.3721, 0.5435, 0.3657, 0.5435, 0.3721, 0.52, 0.3726, 0.5198, 0.3657, 0.5435, 0.3721, 0.5688, 0.3726, 0.5686, 0.3848, 0.5422, 0.3838, 0.5435, 0.3721, 0.5422, 0.3838, 0.5198, 0.3845, 0.52, 0.3726, 0.5686, 0.3848, 0.5886, 0.384, 0.5925, 0.4055, 0.5696, 0.4072, 0.5686, 0.3848, 0.5688, 0.3726, 0.5872, 0.374, 0.5886, 0.384, 0.5686, 0.3848, 0.5696, 0.4072, 0.5425, 0.4077, 0.5422, 0.3838, 0.5425, 0.4077, 0.5696, 0.4072, 0.574, 0.4324, 0.5461, 0.4365, 0.5425, 0.4077, 0.5203, 0.407, 0.5198, 0.3845, 0.5422, 0.3838, 0.5425, 0.4077, 0.5461, 0.4365, 0.5227, 0.4395, 0.5203, 0.407, 0.5886, 0.384, 0.5994, 0.3845, 0.6025, 0.4031, 0.5925, 0.4055, 0.5886, 0.384, 0.5872, 0.374, 0.5977, 0.3743, 0.5994, 0.3845, 0.5994, 0.3845, 0.6035, 0.3811, 0.6052, 0.3997, 0.6025, 0.4031, 0.5994, 0.3845, 0.5977, 0.3743, 0.603, 0.3723, 0.6035, 0.3811, 0.603, 0.3723, 0.5977, 0.3743, 0.5886, 0.3662, 0.6035, 0.3662, 0.6052, 0.3997, 0.6086, 0.4272, 0.6069, 0.4299, 0.6025, 0.4031, 0.6086, 0.4272, 0.6118, 0.457, 0.6111, 0.4595, 0.6069, 0.4299, 0.6118, 0.457, 0.6167, 0.4856, 0.6169, 0.4856, 0.6111, 0.4595, 0.6111, 0.4595, 0.6018, 0.457, 0.5972, 0.4316, 0.6069, 0.4299, 0.6111, 0.4595, 0.6169, 0.4856, 0.6047, 0.4792, 0.6018, 0.457, 0.5972, 0.4316, 0.5925, 0.4055, 0.6025, 0.4031, 0.6069, 0.4299, 0.5972, 0.4316, 0.574, 0.4324, 0.5696, 0.4072, 0.5925, 0.4055, 0.5972, 0.4316, 0.6018, 0.457, 0.5786, 0.4568, 0.574, 0.4324, 0.6047, 0.4792, 0.6169, 0.4856, 0.6228, 0.5161, 0.6091, 0.4973, 0.6091, 0.4973, 0.6228, 0.5161, 0.6296, 0.5317, 0.6172, 0.5078, 0.6172, 0.5078, 0.6296, 0.5317, 0.6287, 0.5471, 0.6196, 0.5269, 0.6172, 0.5078, 0.6196, 0.5269, 0.6008, 0.5195, 0.5942, 0.5, 0.5923, 0.5698, 0.6086, 0.5676, 0.6082, 0.5874, 0.5945, 0.5933, 0.6082, 0.5874, 0.6038, 0.615, 0.593, 0.6196, 0.5945, 0.5933, 0.6082, 0.5874, 0.6187, 0.5798, 0.6111, 0.6096, 0.6038, 0.615, 0.6082, 0.5874, 0.6086, 0.5676, 0.6206, 0.5596, 0.6187, 0.5798, 0.6187, 0.5798, 0.6248, 0.5706, 0.616, 0.6038, 0.6111, 0.6096, 0.6187, 0.5798, 0.6206, 0.5596, 0.6287, 0.5471, 0.6248, 0.5706, 0.6248, 0.5706, 0.6262, 0.5608, 0.6184, 0.5967, 0.616, 0.6038, 0.6248, 0.5706, 0.6287, 0.5471, 0.6296, 0.5317, 0.6262, 0.5608, 0.6184, 0.5967, 0.6189, 0.6191, 0.6167, 0.6252, 0.616, 0.6038, 0.6184, 0.5967, 0.6191, 0.5874, 0.6196, 0.6108, 0.6189, 0.6191, 0.6184, 0.5967, 0.6262, 0.5608, 0.624, 0.5527, 0.6191, 0.5874, 0.6191, 0.5874, 0.6191, 0.5801, 0.6211, 0.6038, 0.6196, 0.6108, 0.6191, 0.5874, 0.624, 0.5527, 0.6245, 0.5466, 0.6191, 0.5801, 0.6211, 0.6038, 0.6121, 0.6396, 0.6094, 0.6453, 0.6196, 0.6108, 0.6121, 0.6396, 0.6177, 0.646, 0.615, 0.6533, 0.6094, 0.6453, 0.6177, 0.646, 0.6228, 0.6489, 0.6208, 0.6572, 0.615, 0.6533, 0.6228, 0.6489, 0.6267, 0.6521, 0.6257, 0.6616, 0.6208, 0.6572, 0.6213, 0.6987, 0.6157, 0.7004, 0.6182, 0.6929, 0.6221, 0.6909, 0.6213, 0.6987, 0.6191, 0.707, 0.6138, 0.7068, 0.6157, 0.7004, 0.6138, 0.7068, 0.6191, 0.707, 0.6194, 0.7097, 0.614, 0.709, 0.6138, 0.7068, 0.6072, 0.7056, 0.6079, 0.6995, 0.6157, 0.7004, 0.6138, 0.7068, 0.614, 0.709, 0.6079, 0.7083, 0.6072, 0.7056, 0.6079, 0.7083, 0.594, 0.7056, 0.5942, 0.7021, 0.6072, 0.7056, 0.6072, 0.7056, 0.5942, 0.7021, 0.5955, 0.696, 0.6079, 0.6995, 0.6079, 0.6995, 0.6108, 0.6904, 0.6182, 0.6929, 0.6157, 0.7004, 0.6079, 0.6995, 0.5955, 0.696, 0.6006, 0.6863, 0.6108, 0.6904, 0.6006, 0.6863, 0.6057, 0.6797, 0.6133, 0.6846, 0.6108, 0.6904, 0.6006, 0.6863, 0.5852, 0.6753, 0.5955, 0.6687, 0.6057, 0.6797, 0.6006, 0.6863, 0.5955, 0.696, 0.575, 0.689, 0.5852, 0.6753, 0.6057, 0.6797, 0.6094, 0.6748, 0.616, 0.6797, 0.6133, 0.6846, 0.6057, 0.6797, 0.5955, 0.6687, 0.6008, 0.6648, 0.6094, 0.6748, 0.6008, 0.6648, 0.6052, 0.6606, 0.6123, 0.6702, 0.6094, 0.6748, 0.6008, 0.6648, 0.6057, 0.6362, 0.6125, 0.6309, 0.6052, 0.6606, 0.6008, 0.6648, 0.5955, 0.6687, 0.5957, 0.6421, 0.6057, 0.6362, 0.6057, 0.6362, 0.6038, 0.615, 0.6111, 0.6096, 0.6125, 0.6309, 0.6057, 0.6362, 0.5957, 0.6421, 0.593, 0.6196, 0.6038, 0.615, 0.6125, 0.6309, 0.6167, 0.6252, 0.6079, 0.6562, 0.6052, 0.6606, 0.6125, 0.6309, 0.6111, 0.6096, 0.616, 0.6038, 0.6167, 0.6252, 0.6079, 0.6562, 0.6135, 0.6638, 0.6123, 0.6702, 0.6052, 0.6606, 0.6079, 0.6562, 0.6091, 0.6519, 0.6143, 0.6589, 0.6135, 0.6638, 0.6079, 0.6562, 0.6167, 0.6252, 0.6189, 0.6191, 0.6091, 0.6519, 0.6091, 0.6519, 0.6094, 0.6453, 0.615, 0.6533, 0.6143, 0.6589, 0.6091, 0.6519, 0.6189, 0.6191, 0.6196, 0.6108, 0.6094, 0.6453, 0.6143, 0.6589, 0.6201, 0.6638, 0.6196, 0.6699, 0.6135, 0.6638, 0.6143, 0.6589, 0.615, 0.6533, 0.6208, 0.6572, 0.6201, 0.6638, 0.6201, 0.6638, 0.6248, 0.6692, 0.624, 0.675, 0.6196, 0.6699, 0.6201, 0.6638, 0.6208, 0.6572, 0.6257, 0.6616, 0.6248, 0.6692, 0.6196, 0.6699, 0.624, 0.675, 0.6238, 0.678, 0.6182, 0.6746, 0.6196, 0.6699, 0.6182, 0.6746, 0.6123, 0.6702, 0.6135, 0.6638, 0.6182, 0.6746, 0.6238, 0.678, 0.6233, 0.6826, 0.616, 0.6797, 0.6182, 0.6746, 0.616, 0.6797, 0.6094, 0.6748, 0.6123, 0.6702, 0.616, 0.6797, 0.6233, 0.6826, 0.6194, 0.6873, 0.6133, 0.6846, 0.6194, 0.6873, 0.623, 0.6841, 0.6221, 0.6909, 0.6182, 0.6929, 0.6194, 0.6873, 0.6233, 0.6826, 0.6233, 0.6797, 0.623, 0.6841, 0.6194, 0.6873, 0.6182, 0.6929, 0.6108, 0.6904, 0.6133, 0.6846, 0.5945, 0.5933, 0.593, 0.6196, 0.5757, 0.6243, 0.5754, 0.5977, 0.5754, 0.5977, 0.5757, 0.6243, 0.5498, 0.6262, 0.5503, 0.5994, 0.5503, 0.5994, 0.5498, 0.6262, 0.5242, 0.6235, 0.5254, 0.5969, 0.5242, 0.6235, 0.5203, 0.6511, 0.4988, 0.6492, 0.4988, 0.6221, 0.5242, 0.6235, 0.5498, 0.6262, 0.543, 0.6531, 0.5203, 0.6511, 0.5242, 0.6235, 0.4988, 0.6221, 0.4988, 0.5952, 0.5254, 0.5969, 0.5203, 0.6511, 0.5176, 0.6697, 0.4988, 0.6675, 0.4988, 0.6492, 0.5203, 0.6511, 0.543, 0.6531, 0.5352, 0.6729, 0.5176, 0.6697, 0.5176, 0.6697, 0.5164, 0.6812, 0.4988, 0.6765, 0.4988, 0.6675, 0.5176, 0.6697, 0.5352, 0.6729, 0.5347, 0.6851, 0.5164, 0.6812, 0.5347, 0.6851, 0.5315, 0.6899, 0.5156, 0.6882, 0.5164, 0.6812, 0.5347, 0.6851, 0.554, 0.6887, 0.5481, 0.6963, 0.5315, 0.6899, 0.5347, 0.6851, 0.5352, 0.6729, 0.5618, 0.676, 0.554, 0.6887, 0.5315, 0.6899, 0.5295, 0.698, 0.5149, 0.6963, 0.5156, 0.6882, 0.5315, 0.6899, 0.5481, 0.6963, 0.5447, 0.7021, 0.5295, 0.698, 0.5447, 0.7021, 0.5393, 0.7109, 0.5259, 0.7083, 0.5295, 0.698, 0.5447, 0.7021, 0.5535, 0.7104, 0.5481, 0.7168, 0.5393, 0.7109, 0.5447, 0.7021, 0.5481, 0.6963, 0.563, 0.7, 0.5535, 0.7104, 0.5535, 0.7104, 0.5583, 0.7158, 0.5522, 0.7205, 0.5481, 0.7168, 0.5535, 0.7104, 0.563, 0.7, 0.5662, 0.7056, 0.5583, 0.7158, 0.5522, 0.7205, 0.5483, 0.7268, 0.5444, 0.7253, 0.5481, 0.7168, 0.5483, 0.7268, 0.5464, 0.7341, 0.5425, 0.7341, 0.5444, 0.7253, 0.5464, 0.7341, 0.5454, 0.7424, 0.542, 0.7405, 0.5425, 0.7341, 0.542, 0.7405, 0.5308, 0.7383, 0.5327, 0.7314, 0.5425, 0.7341, 0.5327, 0.7314, 0.5308, 0.7383, 0.5156, 0.7378, 0.519, 0.7292, 0.5327, 0.7314, 0.5356, 0.7212, 0.5444, 0.7253, 0.5425, 0.7341, 0.5327, 0.7314, 0.519, 0.7292, 0.5222, 0.7185, 0.5356, 0.7212, 0.5222, 0.7185, 0.519, 0.7292, 0.5083, 0.728, 0.5093, 0.7158, 0.5222, 0.7185, 0.5259, 0.7083, 0.5393, 0.7109, 0.5356, 0.7212, 0.5222, 0.7185, 0.5093, 0.7158, 0.512, 0.7048, 0.5259, 0.7083, 0.512, 0.7048, 0.5093, 0.7158, 0.4988, 0.7148, 0.4988, 0.7004, 0.512, 0.7048, 0.5149, 0.6963, 0.5295, 0.698, 0.5259, 0.7083, 0.512, 0.7048, 0.4988, 0.7004, 0.4988, 0.6907, 0.5149, 0.6963, 0.4988, 0.6907, 0.4988, 0.6841, 0.5156, 0.6882, 0.5149, 0.6963, 0.4988, 0.6841, 0.4988, 0.6765, 0.5164, 0.6812, 0.5156, 0.6882, 0.4988, 0.7148, 0.5093, 0.7158, 0.5083, 0.728, 0.4988, 0.729, 0.4988, 0.729, 0.5083, 0.728, 0.5063, 0.7378, 0.4988, 0.739, 0.5063, 0.7378, 0.5083, 0.728, 0.519, 0.7292, 0.5156, 0.7378, 0.5356, 0.7212, 0.5393, 0.7109, 0.5481, 0.7168, 0.5444, 0.7253])
me_v4_torso_low_res.materials.append(mat_torso)
me_v4_torso_low_res.use_remesh_preserve_volume = False
me_v4_torso_low_res.use_remesh_preserve_attributes = False
me_v4_torso_low_res.use_mirror_x = True
me_v4_torso_low_res.update()

# ---- objects
ob_lamp_001 = bpy.data.objects.new('Lamp.001', light_lamp_001)
ob_room = bpy.data.objects.new('Room', me_cube_001)
ob_lamp = bpy.data.objects.new('Lamp', light_lamp)
ob_camera = bpy.data.objects.new('Camera', cam_camera)
ob_v4_torso_low_res = bpy.data.objects.new('v4_torso_low-res', me_v4_torso_low_res)

# ---- transforms, parenting, visibility, modifiers, constraints
ob_lamp_001.location = (4.44, -3.817, 2.463)
ob_lamp_001.rotation_euler = (0.3083, -1.419, 1.833)
ob_lamp_001.scale = (3.812, 3.812, 3.812)
ob_lamp_001.lock_rotations_4d = False
ob_lamp_001.empty_display_type = 'ARROWS'
ob_lamp_001.color = (0.0, 0.0, 0.0, 0.0)
ob_lamp_001.lineart.crease_threshold = 0.0
ob_room.location = (-8.305, 6.836, 3.968)
ob_room.scale = (13.85, 12.65, 3.966)
ob_room.lineart.crease_threshold = 0.0
ob_lamp.location = (2.686, 0.5724, 5.426)
ob_lamp.rotation_euler = (0.3867, -0.05103, 1.839)
ob_lamp.scale = (5.308, 5.308, 5.308)
ob_lamp.lock_rotations_4d = False
ob_lamp.empty_display_type = 'ARROWS'
ob_lamp.color = (0.0, 0.0, 0.0, 0.0)
ob_lamp.lineart.crease_threshold = 0.0
ob_camera.location = (4.7, -2.943, 3.926)
ob_camera.rotation_euler = (1.059, 0.005011, 1.006)
ob_camera.scale = (1.0, 1.0, 1.0)
ob_camera.lock_rotations_4d = False
ob_camera.empty_display_type = 'ARROWS'
ob_camera.color = (0.0, 0.0, 0.0, 0.0)
ob_camera.display_type = 'WIRE'
ob_camera.lineart.crease_threshold = 0.0
ob_v4_torso_low_res.location = (0.8799, -0.518, 1.488)
ob_v4_torso_low_res.rotation_euler = (1.173, -0.05564, 0.8717)
ob_v4_torso_low_res.scale = (18.03, 18.03, 18.03)
ob_v4_torso_low_res.lineart.crease_threshold = 0.0
ob_v4_torso_low_res.use_mesh_mirror_x = True
_vg = ob_v4_torso_low_res.vertex_groups.new(name='Group1')

# ---- collection membership
col_collection_1.objects.link(ob_lamp_001)
col_collection_1.objects.link(ob_room)
col_collection_1.objects.link(ob_lamp)
col_collection_1.objects.link(ob_camera)
col_collection_1.objects.link(ob_v4_torso_low_res)

# ---- scene / render settings (as saved in the file)
scene.camera = ob_camera
scene.frame_start = 1; scene.frame_end = 250; scene.frame_set(170)
scene.render.engine = 'BLENDER_EEVEE_NEXT'
scene.render.image_settings.color_mode = 'RGB'
scene.render.image_settings.compression = 90
scene.render.resolution_x = 120
scene.render.resolution_y = 120
scene.render.dither_intensity = 0.0
scene.render.bake_margin = 2
scene.render.bake_bias = 0.0
scene.cycles.use_denoising = False
scene.cycles.samples = 10
scene.cycles.sampling_pattern = 'TABULATED_SOBOL'
scene.cycles.light_sampling_threshold = 0.0
scene.cycles.use_adaptive_sampling = False
scene.cycles.use_light_tree = False
scene.cycles.blur_glossy = 0.0
scene.cycles.volume_bounces = 1
scene.cycles.pixel_filter_type = 'GAUSSIAN'
scene.cycles.sample_clamp_indirect = 0.0
scene.view_settings.view_transform = 'Standard'
bpy.context.view_layer.update()
